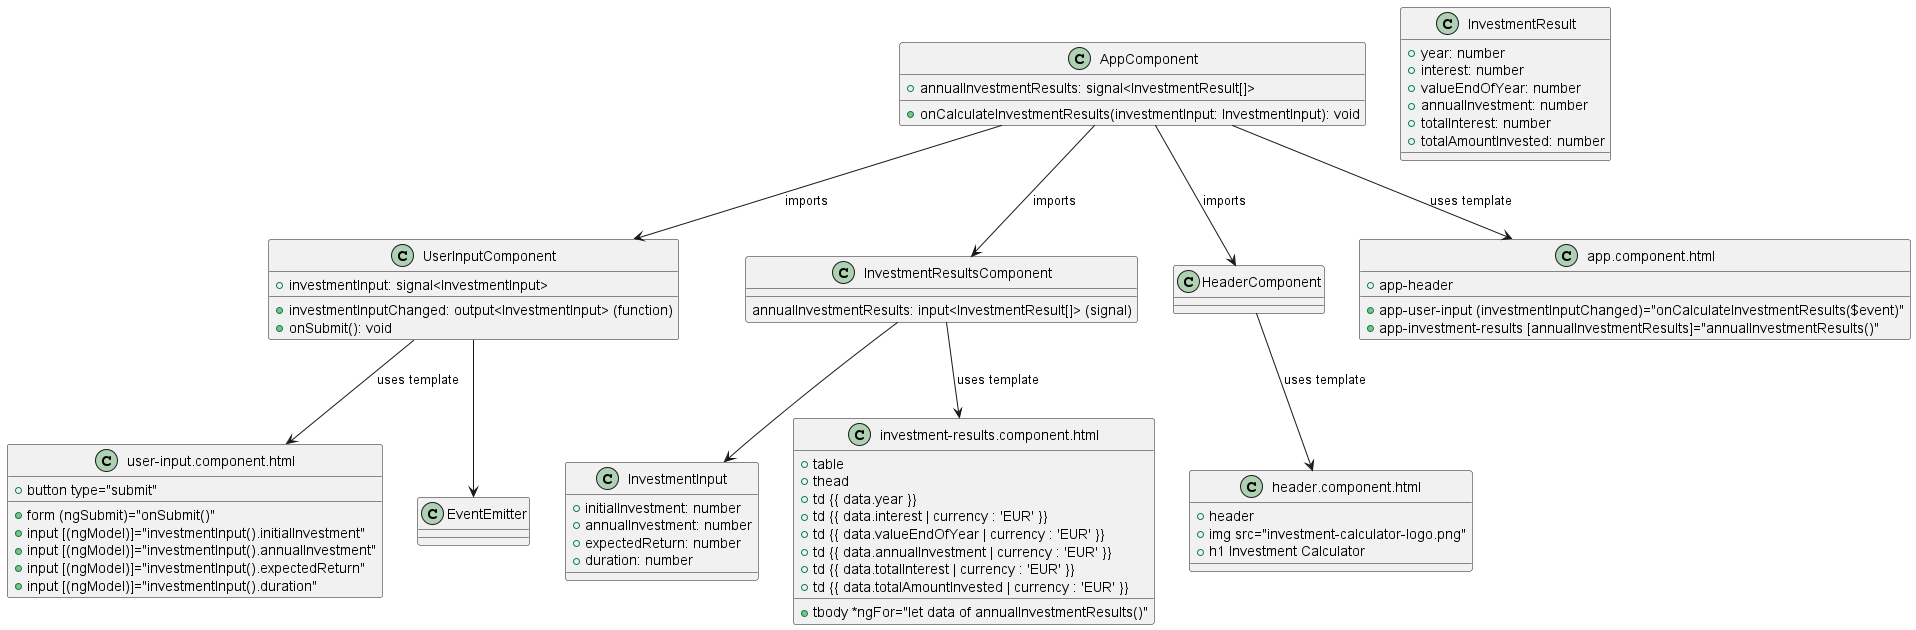

The diagram above was rendered by PlantUML. Its source (embedded in the PNG):
@startuml Investment Calculator Cross Component Outputs Standalone Signals Diagram 

class AppComponent {
  +annualInvestmentResults: signal<InvestmentResult[]>
  +onCalculateInvestmentResults(investmentInput: InvestmentInput): void
}

class UserInputComponent {
  +investmentInput: signal<InvestmentInput>
  + investmentInputChanged: output<InvestmentInput> (function)
  +onSubmit(): void
}

class InvestmentResultsComponent {
  annualInvestmentResults: input<InvestmentResult[]> (signal)
}

class HeaderComponent {
}

class InvestmentInput {
  +initialInvestment: number
  +annualInvestment: number
  +expectedReturn: number
  +duration: number
}

class InvestmentResult {
  +year: number
  +interest: number
  +valueEndOfYear: number
  +annualInvestment: number
  +totalInterest: number
  +totalAmountInvested: number
}

class "app.component.html" as AppComponentTemplate {
  +app-header
  +app-user-input (investmentInputChanged)="onCalculateInvestmentResults($event)"
  +app-investment-results [annualInvestmentResults]="annualInvestmentResults()"
}

class "user-input.component.html" as UserInputComponentTemplate {
  +form (ngSubmit)="onSubmit()"
  +input [(ngModel)]="investmentInput().initialInvestment"
  +input [(ngModel)]="investmentInput().annualInvestment"
  +input [(ngModel)]="investmentInput().expectedReturn"
  +input [(ngModel)]="investmentInput().duration"
  +button type="submit"
}

class "investment-results.component.html" as InvestmentResultsComponentTemplate {
  +table
  +thead
  +tbody *ngFor="let data of annualInvestmentResults()"
  +td {{ data.year }}
  +td {{ data.interest | currency : 'EUR' }}
  +td {{ data.valueEndOfYear | currency : 'EUR' }}
  +td {{ data.annualInvestment | currency : 'EUR' }}
  +td {{ data.totalInterest | currency : 'EUR' }}
  +td {{ data.totalAmountInvested | currency : 'EUR' }}
}

class "header.component.html" as HeaderComponentTemplate {
  +header
  +img src="investment-calculator-logo.png"
  +h1 Investment Calculator
}

AppComponent --> AppComponentTemplate : uses template
UserInputComponent --> UserInputComponentTemplate : uses template
InvestmentResultsComponent --> InvestmentResultsComponentTemplate : uses template
HeaderComponent --> HeaderComponentTemplate : uses template

AppComponent --> HeaderComponent : imports
AppComponent --> UserInputComponent : imports
AppComponent --> InvestmentResultsComponent : imports
UserInputComponent --> EventEmitter
InvestmentResultsComponent --> InvestmentInput

@enduml